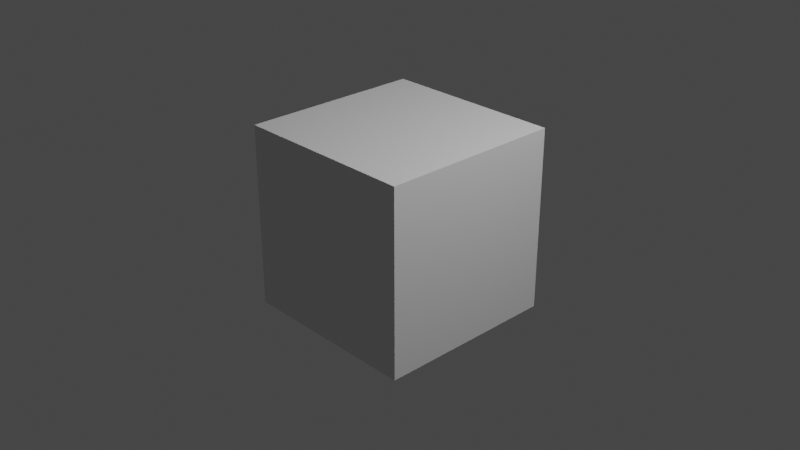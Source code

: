 # Source: rajvi_name_neon.blend  (saved by Blender 3.4.6; exported with 4.5.12 LTS)
import bpy
from mathutils import Matrix  # noqa: F401  (used for matrix-valued properties, if any)

bpy.ops.wm.read_factory_settings(use_empty=True)
scene = bpy.context.scene
scene.name = 'Scene'

# ---- collections
col_collection = bpy.data.collections.new('Collection'); scene.collection.children.link(col_collection)

# ---- materials (node trees are filled in below, after node groups)
mat_material = bpy.data.materials.new('Material')
mat_material.alpha_threshold = 0.0
mat_material.use_transparent_shadow = False
mat_material.roughness = 0.5
mat_material.line_color = (0.0, 0.0, 0.0, 1.0)
mat_material_001 = bpy.data.materials.new('Material.001')
mat_material_001.use_transparent_shadow = False

# ---- material node trees
mat_material.use_nodes = True; mat_material.node_tree.nodes.clear()
_N = mat_material.node_tree.nodes; _L = mat_material.node_tree.links
n0 = _N.new('ShaderNodeOutputMaterial'); n0.name = 'Material Output'; n0.location = (300, 300)
n1 = _N.new('ShaderNodeBsdfPrincipled'); n1.name = 'Principled BSDF'; n1.location = (10, 300)
n1.distribution = 'GGX'
n1.subsurface_method = 'RANDOM_WALK_SKIN'
n1.inputs[3].default_value = 1.45
n1.inputs[27].default_value = (0.0, 0.0, 0.0, 1.0)
n1.inputs[28].default_value = 1.0
_L.new(n1.outputs[0], n0.inputs[0])
n0.is_active_output = True
mat_material_001.use_nodes = True; mat_material_001.node_tree.nodes.clear()
_N = mat_material_001.node_tree.nodes; _L = mat_material_001.node_tree.links
n0 = _N.new('ShaderNodeOutputMaterial'); n0.name = 'Material Output'; n0.location = (300, 300)
n1 = _N.new('ShaderNodeEmission'); n1.name = 'Emission'; n1.location = (10, 300)
n1.inputs[0].default_value = (0.01091, 0.3232, 1.0, 1.0)
_L.new(n1.outputs[0], n0.inputs[0])
n0.is_active_output = True

# ---- world
world_world = bpy.data.worlds.new('World'); scene.world = world_world
world_world.use_nodes = True; world_world.node_tree.nodes.clear()
_N = world_world.node_tree.nodes; _L = world_world.node_tree.links
n0 = _N.new('ShaderNodeOutputWorld'); n0.name = 'World Output'; n0.location = (300, 300)
n1 = _N.new('ShaderNodeBackground'); n1.name = 'Background'; n1.location = (10, 300)
n1.inputs[0].default_value = (0.05088, 0.05088, 0.05088, 1.0)
_L.new(n1.outputs[0], n0.inputs[0])
n0.is_active_output = True
world_world.color = (0.05088, 0.05088, 0.05088)
world_world.use_sun_shadow = False
world_world.sun_shadow_jitter_overblur = 0.0

# ---- cameras
cam_camera = bpy.data.cameras.new('Camera')
cam_camera.clip_end = 100.0
cam_camera.ortho_scale = 7.314

# ---- lights
light_light = bpy.data.lights.new('Light', 'POINT')
light_light.transmission_factor = 0.0
light_light.energy = 1000.0
light_light.shadow_soft_size = 0.1
light_light.shadow_maximum_resolution = 0.006
light_light.use_absolute_resolution = True

# ---- meshes
me_cube = bpy.data.meshes.new('Cube')
me_cube.from_pydata([(1.0, 1.0, 1.0), (1.0, 1.0, -1.0), (1.0, -1.0, 1.0), (1.0, -1.0, -1.0), (-1.0, 1.0, 1.0), (-1.0, 1.0, -1.0), (-1.0, -1.0, 1.0), (-1.0, -1.0, -1.0)], [], [(0, 4, 6, 2), (3, 2, 6, 7), (7, 6, 4, 5), (5, 1, 3, 7), (1, 0, 2, 3), (5, 4, 0, 1)])
_uv = me_cube.uv_layers.new(name='UVMap')
_uv.uv.foreach_set('vector', [0.625, 0.5, 0.875, 0.5, 0.875, 0.75, 0.625, 0.75, 0.375, 0.75, 0.625, 0.75, 0.625, 1.0, 0.375, 1.0, 0.375, 0.0, 0.625, 0.0, 0.625, 0.25, 0.375, 0.25, 0.125, 0.5, 0.375, 0.5, 0.375, 0.75, 0.125, 0.75, 0.375, 0.5, 0.625, 0.5, 0.625, 0.75, 0.375, 0.75, 0.375, 0.25, 0.625, 0.25, 0.625, 0.5, 0.375, 0.5])
me_cube.materials.append(mat_material)
me_cube.use_mirror_vertex_groups = False
me_cube.update()

# ---- curves / text
txt_text = bpy.data.curves.new('Text', 'FONT')
txt_text.dimensions = '2D'
txt_text.body = 'Rajvi'
txt_text.materials.append(mat_material_001)
txt_text.extrude = 0.04
txt_text.align_x = 'CENTER'

# ---- objects
ob_cube = bpy.data.objects.new('Cube', me_cube)
ob_light = bpy.data.objects.new('Light', light_light)
ob_camera = bpy.data.objects.new('Camera', cam_camera)
ob_text = bpy.data.objects.new('Text', txt_text)

# ---- transforms, parenting, visibility, modifiers, constraints
ob_cube.location = (0.0, 0.0, 0.0)
ob_cube.lock_rotations_4d = False
ob_cube.empty_display_type = 'ARROWS'
ob_cube.lineart.crease_threshold = 0.0
ob_light.location = (4.076, 1.005, 5.904)
ob_light.rotation_euler = (0.6503, 0.05522, 1.866)
ob_light.lock_rotations_4d = False
ob_light.empty_display_type = 'ARROWS'
ob_light.color = (0.0, 0.0, 0.0, 0.0)
ob_light.lineart.crease_threshold = 0.0
ob_camera.location = (7.359, -6.926, 4.958)
ob_camera.rotation_euler = (1.109, 0.0, 0.8149)
ob_camera.lock_rotations_4d = False
ob_camera.empty_display_type = 'ARROWS'
ob_camera.color = (0.0, 0.0, 0.0, 0.0)
ob_camera.display_type = 'WIRE'
ob_camera.lineart.crease_threshold = 0.0
ob_text.location = (0.0, 0.0, 0.0)

# ---- collection membership
col_collection.objects.link(ob_cube)
col_collection.objects.link(ob_light)
col_collection.objects.link(ob_camera)
col_collection.objects.link(ob_text)

# ---- scene / render settings (as saved in the file)
scene.camera = ob_camera
scene.frame_start = 1; scene.frame_end = 250; scene.frame_set(1)
scene.render.engine = 'BLENDER_EEVEE_NEXT'
scene.cycles.sampling_pattern = 'TABULATED_SOBOL'
scene.cycles.use_light_tree = False
scene.view_settings.view_transform = 'Filmic'
bpy.context.view_layer.update()

